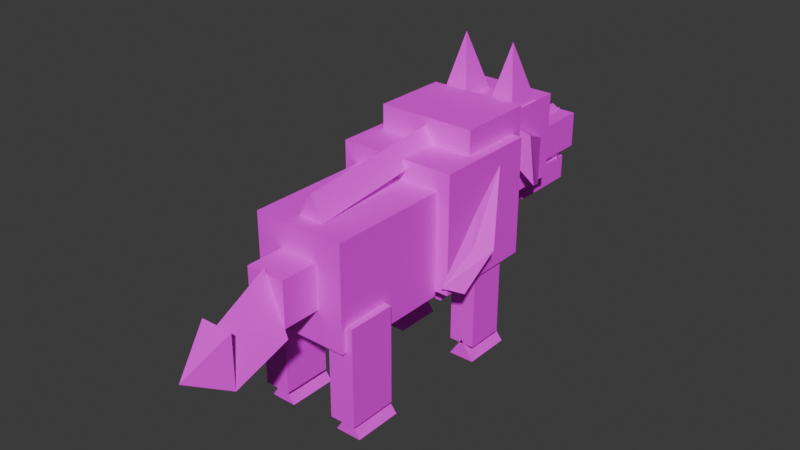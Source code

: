 # Source: wolf_source.blend  (saved by Blender 5.0.119; exported with 4.5.12 LTS)
import bpy
from mathutils import Matrix  # noqa: F401  (used for matrix-valued properties, if any)

bpy.ops.wm.read_factory_settings(use_empty=True)
scene = bpy.context.scene
scene.name = 'Scene'

# ---- collections
col_collection = bpy.data.collections.new('Collection'); scene.collection.children.link(col_collection)

# ---- images (referenced by path relative to the original .blend; pixels are not part of the script)
import os
ASSET_DIR = os.environ.get("B2B_ASSET_DIR", "")  # directory of the original .blend (textures are referenced by path, not embedded)
HERE = os.path.dirname(os.path.abspath(__file__))  # packed textures are extracted next to this script under _unpacked/

def load_image(name, relpath, width, height, colorspace="sRGB"):
    """Load a texture the original file referenced (path relative to the .blend, or extracted next to this script)."""
    p = next((c for c in (os.path.join(HERE, relpath), os.path.join(ASSET_DIR, relpath)) if relpath and os.path.exists(c)), "")
    if p:
        img = bpy.data.images.load(p, check_existing=True)
        img.name = name
    else:  # same state as the original file: an image datablock whose file is absent (Cycles renders it pink)
        img = bpy.data.images.new(name, width, height)
        img.source = "FILE"
        img.filepath = "//" + (relpath or name)
    img.colorspace_settings.name = colorspace
    return img
img_palette_png = load_image('palette.png', 'palette.png', 1024, 1024, 'sRGB')

# ---- materials (node trees are filled in below, after node groups)
mat_gamepalette = bpy.data.materials.new('GamePalette')

# ---- material node trees
mat_gamepalette.use_nodes = True; mat_gamepalette.node_tree.nodes.clear()
_N = mat_gamepalette.node_tree.nodes; _L = mat_gamepalette.node_tree.links
n0 = _N.new('ShaderNodeOutputMaterial'); n0.name = 'Material Output'; n0.location = (400, 0)
n1 = _N.new('ShaderNodeBsdfPrincipled'); n1.name = 'Principled BSDF'; n1.location = (100, 0)
n1.inputs[2].default_value = 0.7
n2 = _N.new('ShaderNodeTexImage'); n2.name = 'Image Texture'; n2.location = (-250, 0)
n2.image = img_palette_png
n2.interpolation = 'Closest'
_L.new(n2.outputs[0], n1.inputs[0])
_L.new(n1.outputs[0], n0.inputs[0])
n0.is_active_output = True

# ---- world
world_world = bpy.data.worlds.new('World'); scene.world = world_world
world_world.use_nodes = True; world_world.node_tree.nodes.clear()
_N = world_world.node_tree.nodes; _L = world_world.node_tree.links
n0 = _N.new('ShaderNodeOutputWorld'); n0.name = 'World Output'; n0.location = (200, 100)
n1 = _N.new('ShaderNodeBackground'); n1.name = 'Background'; n1.location = (-200, 100)
n1.inputs[0].default_value = (0.05088, 0.05088, 0.05088, 1.0)
_L.new(n1.outputs[0], n0.inputs[0])
n0.is_active_output = True
world_world.color = (0.05088, 0.05088, 0.05088)
world_world.sun_shadow_jitter_overblur = 0.0

# ---- meshes
me_wolfbodymesh = bpy.data.meshes.new('WolfBodyMesh')
me_wolfbodymesh.from_pydata([(-0.36, 0.0, 0.58), (0.36, 0.0, 0.58), (0.36, 0.65, 0.58), (-0.36, 0.65, 0.58), (-0.36, 0.0, 1.3), (0.36, 0.0, 1.3), (0.36, 0.65, 1.3), (-0.36, 0.65, 1.3), (-0.3, 0.25, 0.95), (0.3, 0.25, 0.95), (0.3, 0.72, 0.95), (-0.3, 0.72, 0.95), (-0.3, 0.25, 1.45), (0.3, 0.25, 1.45), (0.3, 0.72, 1.45), (-0.3, 0.72, 1.45), (-0.36, 0.15, 0.85), (-0.48, 0.25, 0.8), (-0.36, 0.45, 1.2), (-0.36, -0.05, 0.65), (-0.44, 0.05, 0.6), (-0.36, 0.25, 1.0), (0.36, 0.15, 0.85), (0.36, 0.45, 1.2), (0.48, 0.25, 0.8), (0.36, -0.05, 0.65), (0.36, 0.25, 1.0), (0.44, 0.05, 0.6), (-0.24, 0.1, 0.46), (0.24, 0.1, 0.46), (0.24, 0.6, 0.46), (-0.24, 0.6, 0.46), (-0.24, 0.1, 0.8), (0.24, 0.1, 0.8), (0.24, 0.6, 0.8), (-0.24, 0.6, 0.8), (-0.28, -0.75, 0.55), (0.28, -0.75, 0.55), (0.28, 0.0, 0.55), (-0.28, 0.0, 0.55), (-0.28, -0.75, 1.18), (0.28, -0.75, 1.18), (0.28, 0.0, 1.18), (-0.28, 0.0, 1.18), (-0.08, -0.65, 1.18), (0.08, -0.65, 1.18), (0.0, -0.65, 1.32), (-0.08, 0.45, 1.3), (0.08, 0.45, 1.3), (0.0, 0.45, 1.42)], [], [(0, 1, 2, 3), (4, 7, 6, 5), (0, 4, 5, 1), (2, 6, 7, 3), (3, 7, 4, 0), (1, 5, 6, 2), (8, 9, 10, 11), (12, 15, 14, 13), (8, 12, 13, 9), (10, 14, 15, 11), (11, 15, 12, 8), (9, 13, 14, 10), (16, 17, 18), (19, 21, 20), (16, 19, 20, 17), (17, 20, 21, 18), (18, 21, 19, 16), (22, 23, 24), (25, 27, 26), (22, 25, 26, 23), (23, 26, 27, 24), (24, 27, 25, 22), (28, 29, 30, 31), (32, 35, 34, 33), (28, 32, 33, 29), (30, 34, 35, 31), (31, 35, 32, 28), (29, 33, 34, 30), (36, 37, 38, 39), (40, 43, 42, 41), (36, 40, 41, 37), (38, 42, 43, 39), (39, 43, 40, 36), (37, 41, 42, 38), (44, 45, 46), (47, 49, 48), (44, 47, 48, 45), (45, 48, 49, 46), (46, 49, 47, 44)])
_uv = me_wolfbodymesh.uv_layers.new(name='Float2')
_uv.uv.foreach_set('vector', [0.4375, 0.8125, 0.4375, 0.8125, 0.4375, 0.8125, 0.4375, 0.8125, 0.4375, 0.8125, 0.4375, 0.8125, 0.4375, 0.8125, 0.4375, 0.8125, 0.4375, 0.8125, 0.4375, 0.8125, 0.4375, 0.8125, 0.4375, 0.8125, 0.4375, 0.8125, 0.4375, 0.8125, 0.4375, 0.8125, 0.4375, 0.8125, 0.4375, 0.8125, 0.4375, 0.8125, 0.4375, 0.8125, 0.4375, 0.8125, 0.4375, 0.8125, 0.4375, 0.8125, 0.4375, 0.8125, 0.4375, 0.8125, 0.4375, 0.8125, 0.4375, 0.8125, 0.4375, 0.8125, 0.4375, 0.8125, 0.4375, 0.8125, 0.4375, 0.8125, 0.4375, 0.8125, 0.4375, 0.8125, 0.4375, 0.8125, 0.4375, 0.8125, 0.4375, 0.8125, 0.4375, 0.8125, 0.4375, 0.8125, 0.4375, 0.8125, 0.4375, 0.8125, 0.4375, 0.8125, 0.4375, 0.8125, 0.4375, 0.8125, 0.4375, 0.8125, 0.4375, 0.8125, 0.4375, 0.8125, 0.4375, 0.8125, 0.4375, 0.8125, 0.4375, 0.8125, 0.0625, 0.8125, 0.0625, 0.8125, 0.0625, 0.8125, 0.0625, 0.8125, 0.0625, 0.8125, 0.0625, 0.8125, 0.0625, 0.8125, 0.0625, 0.8125, 0.0625, 0.8125, 0.0625, 0.8125, 0.0625, 0.8125, 0.0625, 0.8125, 0.0625, 0.8125, 0.0625, 0.8125, 0.0625, 0.8125, 0.0625, 0.8125, 0.0625, 0.8125, 0.0625, 0.8125, 0.0625, 0.8125, 0.0625, 0.8125, 0.0625, 0.8125, 0.0625, 0.8125, 0.0625, 0.8125, 0.0625, 0.8125, 0.0625, 0.8125, 0.0625, 0.8125, 0.0625, 0.8125, 0.0625, 0.8125, 0.0625, 0.8125, 0.0625, 0.8125, 0.0625, 0.8125, 0.0625, 0.8125, 0.0625, 0.8125, 0.0625, 0.8125, 0.0625, 0.8125, 0.0625, 0.8125, 0.0625, 0.9375, 0.0625, 0.9375, 0.0625, 0.9375, 0.0625, 0.9375, 0.0625, 0.9375, 0.0625, 0.9375, 0.0625, 0.9375, 0.0625, 0.9375, 0.0625, 0.9375, 0.0625, 0.9375, 0.0625, 0.9375, 0.0625, 0.9375, 0.0625, 0.9375, 0.0625, 0.9375, 0.0625, 0.9375, 0.0625, 0.9375, 0.0625, 0.9375, 0.0625, 0.9375, 0.0625, 0.9375, 0.0625, 0.9375, 0.0625, 0.9375, 0.0625, 0.9375, 0.0625, 0.9375, 0.0625, 0.9375, 0.4375, 0.8125, 0.4375, 0.8125, 0.4375, 0.8125, 0.4375, 0.8125, 0.4375, 0.8125, 0.4375, 0.8125, 0.4375, 0.8125, 0.4375, 0.8125, 0.4375, 0.8125, 0.4375, 0.8125, 0.4375, 0.8125, 0.4375, 0.8125, 0.4375, 0.8125, 0.4375, 0.8125, 0.4375, 0.8125, 0.4375, 0.8125, 0.4375, 0.8125, 0.4375, 0.8125, 0.4375, 0.8125, 0.4375, 0.8125, 0.4375, 0.8125, 0.4375, 0.8125, 0.4375, 0.8125, 0.4375, 0.8125, 0.6875, 0.8125, 0.6875, 0.8125, 0.6875, 0.8125, 0.6875, 0.8125, 0.6875, 0.8125, 0.6875, 0.8125, 0.6875, 0.8125, 0.6875, 0.8125, 0.6875, 0.8125, 0.6875, 0.8125, 0.6875, 0.8125, 0.6875, 0.8125, 0.6875, 0.8125, 0.6875, 0.8125, 0.6875, 0.8125, 0.6875, 0.8125, 0.6875, 0.8125, 0.6875, 0.8125])
me_wolfbodymesh.materials.append(mat_gamepalette)
me_wolfbodymesh.update()
me_wolfheadmesh = bpy.data.meshes.new('WolfHeadMesh')
me_wolfheadmesh.from_pydata([(-0.25, 0.65, 0.88), (0.25, 0.65, 0.88), (0.25, 1.1, 0.88), (-0.25, 1.1, 0.88), (-0.25, 0.65, 1.4), (0.25, 0.65, 1.4), (0.25, 1.1, 1.4), (-0.25, 1.1, 1.4), (-0.25, 0.68, 1.15), (-0.36, 0.8, 0.95), (-0.25, 1.02, 0.85), (-0.25, 0.68, 1.35), (-0.32, 0.8, 1.25), (-0.25, 1.02, 1.15), (0.25, 0.68, 1.15), (0.25, 1.02, 0.85), (0.36, 0.8, 0.95), (0.25, 0.68, 1.35), (0.25, 1.02, 1.15), (0.32, 0.8, 1.25), (-0.15, 1.08, 0.9), (0.15, 1.08, 0.9), (0.15, 1.55, 0.9), (-0.15, 1.55, 0.9), (-0.15, 1.08, 1.12), (0.15, 1.08, 1.12), (0.15, 1.55, 1.12), (-0.15, 1.55, 1.12), (-0.06, 1.55, 0.98), (0.06, 1.55, 0.98), (0.0, 1.55, 1.12), (-0.06, 1.62, 0.98), (0.06, 1.62, 0.98), (0.0, 1.62, 1.1), (-0.13, 1.05, 0.7), (0.13, 1.05, 0.7), (0.13, 1.48, 0.7), (-0.13, 1.48, 0.7), (-0.13, 1.05, 0.85), (0.13, 1.05, 0.85), (0.13, 1.48, 0.85), (-0.13, 1.48, 0.85), (-0.11, 1.1, 0.85), (0.11, 1.1, 0.85), (0.11, 1.45, 0.85), (-0.11, 1.45, 0.85), (-0.11, 1.1, 0.9), (0.11, 1.1, 0.9), (0.11, 1.45, 0.9), (-0.11, 1.45, 0.9), (-0.14, 1.4, 0.9), (-0.1, 1.4, 0.9), (-0.12, 1.48, 0.9), (-0.12, 1.44, 0.74), (0.1, 1.4, 0.9), (0.14, 1.4, 0.9), (0.12, 1.48, 0.9), (0.12, 1.44, 0.74), (-0.12, 1.36, 0.85), (-0.08, 1.36, 0.85), (-0.1, 1.44, 0.85), (-0.1, 1.4, 0.98), (0.08, 1.36, 0.85), (0.12, 1.36, 0.85), (0.1, 1.44, 0.85), (0.1, 1.4, 0.98), (-0.08, 1.08, 1.12), (0.08, 1.08, 1.12), (0.0, 1.08, 1.18), (-0.05, 1.54, 1.12), (0.05, 1.54, 1.12), (0.0, 1.54, 1.15)], [], [(0, 1, 2, 3), (4, 7, 6, 5), (0, 4, 5, 1), (2, 6, 7, 3), (3, 7, 4, 0), (1, 5, 6, 2), (8, 9, 10), (11, 13, 12), (8, 11, 12, 9), (9, 12, 13, 10), (10, 13, 11, 8), (14, 15, 16), (17, 19, 18), (14, 17, 18, 15), (15, 18, 19, 16), (16, 19, 17, 14), (20, 21, 22, 23), (24, 27, 26, 25), (20, 24, 25, 21), (22, 26, 27, 23), (23, 27, 24, 20), (21, 25, 26, 22), (28, 29, 30), (31, 33, 32), (28, 31, 32, 29), (29, 32, 33, 30), (30, 33, 31, 28), (34, 35, 36, 37), (38, 41, 40, 39), (34, 38, 39, 35), (36, 40, 41, 37), (37, 41, 38, 34), (35, 39, 40, 36), (42, 43, 44, 45), (46, 49, 48, 47), (42, 46, 47, 43), (44, 48, 49, 45), (45, 49, 46, 42), (43, 47, 48, 44), (50, 52, 51), (50, 51, 53), (51, 52, 53), (52, 50, 53), (54, 56, 55), (54, 55, 57), (55, 56, 57), (56, 54, 57), (58, 60, 59), (58, 59, 61), (59, 60, 61), (60, 58, 61), (62, 64, 63), (62, 63, 65), (63, 64, 65), (64, 62, 65), (66, 67, 68), (69, 71, 70), (66, 69, 70, 67), (67, 70, 71, 68), (68, 71, 69, 66)])
_uv = me_wolfheadmesh.uv_layers.new(name='Float2')
_uv.uv.foreach_set('vector', [0.4375, 0.8125, 0.4375, 0.8125, 0.4375, 0.8125, 0.4375, 0.8125, 0.4375, 0.8125, 0.4375, 0.8125, 0.4375, 0.8125, 0.4375, 0.8125, 0.4375, 0.8125, 0.4375, 0.8125, 0.4375, 0.8125, 0.4375, 0.8125, 0.4375, 0.8125, 0.4375, 0.8125, 0.4375, 0.8125, 0.4375, 0.8125, 0.4375, 0.8125, 0.4375, 0.8125, 0.4375, 0.8125, 0.4375, 0.8125, 0.4375, 0.8125, 0.4375, 0.8125, 0.4375, 0.8125, 0.4375, 0.8125, 0.0625, 0.8125, 0.0625, 0.8125, 0.0625, 0.8125, 0.0625, 0.8125, 0.0625, 0.8125, 0.0625, 0.8125, 0.0625, 0.8125, 0.0625, 0.8125, 0.0625, 0.8125, 0.0625, 0.8125, 0.0625, 0.8125, 0.0625, 0.8125, 0.0625, 0.8125, 0.0625, 0.8125, 0.0625, 0.8125, 0.0625, 0.8125, 0.0625, 0.8125, 0.0625, 0.8125, 0.0625, 0.8125, 0.0625, 0.8125, 0.0625, 0.8125, 0.0625, 0.8125, 0.0625, 0.8125, 0.0625, 0.8125, 0.0625, 0.8125, 0.0625, 0.8125, 0.0625, 0.8125, 0.0625, 0.8125, 0.0625, 0.8125, 0.0625, 0.8125, 0.0625, 0.8125, 0.0625, 0.8125, 0.0625, 0.8125, 0.0625, 0.8125, 0.0625, 0.8125, 0.0625, 0.8125, 0.4375, 0.8125, 0.4375, 0.8125, 0.4375, 0.8125, 0.4375, 0.8125, 0.4375, 0.8125, 0.4375, 0.8125, 0.4375, 0.8125, 0.4375, 0.8125, 0.4375, 0.8125, 0.4375, 0.8125, 0.4375, 0.8125, 0.4375, 0.8125, 0.4375, 0.8125, 0.4375, 0.8125, 0.4375, 0.8125, 0.4375, 0.8125, 0.4375, 0.8125, 0.4375, 0.8125, 0.4375, 0.8125, 0.4375, 0.8125, 0.4375, 0.8125, 0.4375, 0.8125, 0.4375, 0.8125, 0.4375, 0.8125, 0.9375, 0.8125, 0.9375, 0.8125, 0.9375, 0.8125, 0.9375, 0.8125, 0.9375, 0.8125, 0.9375, 0.8125, 0.9375, 0.8125, 0.9375, 0.8125, 0.9375, 0.8125, 0.9375, 0.8125, 0.9375, 0.8125, 0.9375, 0.8125, 0.9375, 0.8125, 0.9375, 0.8125, 0.9375, 0.8125, 0.9375, 0.8125, 0.9375, 0.8125, 0.9375, 0.8125, 0.0625, 0.8125, 0.0625, 0.8125, 0.0625, 0.8125, 0.0625, 0.8125, 0.0625, 0.8125, 0.0625, 0.8125, 0.0625, 0.8125, 0.0625, 0.8125, 0.0625, 0.8125, 0.0625, 0.8125, 0.0625, 0.8125, 0.0625, 0.8125, 0.0625, 0.8125, 0.0625, 0.8125, 0.0625, 0.8125, 0.0625, 0.8125, 0.0625, 0.8125, 0.0625, 0.8125, 0.0625, 0.8125, 0.0625, 0.8125, 0.0625, 0.8125, 0.0625, 0.8125, 0.0625, 0.8125, 0.0625, 0.8125, 0.5625, 0.1875, 0.5625, 0.1875, 0.5625, 0.1875, 0.5625, 0.1875, 0.5625, 0.1875, 0.5625, 0.1875, 0.5625, 0.1875, 0.5625, 0.1875, 0.5625, 0.1875, 0.5625, 0.1875, 0.5625, 0.1875, 0.5625, 0.1875, 0.5625, 0.1875, 0.5625, 0.1875, 0.5625, 0.1875, 0.5625, 0.1875, 0.5625, 0.1875, 0.5625, 0.1875, 0.5625, 0.1875, 0.5625, 0.1875, 0.5625, 0.1875, 0.5625, 0.1875, 0.5625, 0.1875, 0.5625, 0.1875, 0.0, 0.0, 0.0, 0.0, 0.0, 0.0, 0.0, 0.0, 0.0, 0.0, 0.0, 0.0, 0.0, 0.0, 0.0, 0.0, 0.0, 0.0, 0.0, 0.0, 0.0, 0.0, 0.0, 0.0, 0.0, 0.0, 0.0, 0.0, 0.0, 0.0, 0.0, 0.0, 0.0, 0.0, 0.0, 0.0, 0.0, 0.0, 0.0, 0.0, 0.0, 0.0, 0.0, 0.0, 0.0, 0.0, 0.0, 0.0, 0.0, 0.0, 0.0, 0.0, 0.0, 0.0, 0.0, 0.0, 0.0, 0.0, 0.0, 0.0, 0.0, 0.0, 0.0, 0.0, 0.0, 0.0, 0.0, 0.0, 0.0, 0.0, 0.0, 0.0, 0.0, 0.0, 0.0, 0.0, 0.0, 0.0, 0.0, 0.0, 0.0, 0.0, 0.0, 0.0, 0.0, 0.0, 0.0, 0.0, 0.0, 0.0, 0.0, 0.0, 0.0, 0.0, 0.0, 0.0, 0.6875, 0.8125, 0.6875, 0.8125, 0.6875, 0.8125, 0.6875, 0.8125, 0.6875, 0.8125, 0.6875, 0.8125, 0.6875, 0.8125, 0.6875, 0.8125, 0.6875, 0.8125, 0.6875, 0.8125, 0.6875, 0.8125, 0.6875, 0.8125, 0.6875, 0.8125, 0.6875, 0.8125, 0.6875, 0.8125, 0.6875, 0.8125, 0.6875, 0.8125, 0.6875, 0.8125])
me_wolfheadmesh.materials.append(mat_gamepalette)
me_wolfheadmesh.update()
me_wolfearsmesh = bpy.data.meshes.new('WolfEarsMesh')
me_wolfearsmesh.from_pydata([(-0.24, 0.72, 1.4), (-0.08, 0.72, 1.4), (-0.08, 0.95, 1.4), (-0.24, 0.95, 1.4), (-0.16, 0.82, 1.76), (-0.2, 0.88, 1.41), (-0.12, 0.88, 1.41), (-0.16, 0.8, 1.62), (-0.16, 0.9, 1.45), (0.08, 0.72, 1.4), (0.24, 0.72, 1.4), (0.24, 0.95, 1.4), (0.08, 0.95, 1.4), (0.16, 0.82, 1.76), (0.12, 0.88, 1.41), (0.2, 0.88, 1.41), (0.16, 0.8, 1.62), (0.16, 0.9, 1.45)], [], [(0, 1, 2, 3), (0, 4, 1), (1, 4, 2), (2, 4, 3), (3, 4, 0), (5, 7, 6), (5, 6, 8), (6, 7, 8), (7, 5, 8), (9, 10, 11, 12), (9, 13, 10), (10, 13, 11), (11, 13, 12), (12, 13, 9), (14, 16, 15), (14, 15, 17), (15, 16, 17), (16, 14, 17)])
_uv = me_wolfearsmesh.uv_layers.new(name='Float2')
_uv.uv.foreach_set('vector', [0.4375, 0.8125, 0.4375, 0.8125, 0.4375, 0.8125, 0.4375, 0.8125, 0.4375, 0.8125, 0.4375, 0.8125, 0.4375, 0.8125, 0.4375, 0.8125, 0.4375, 0.8125, 0.4375, 0.8125, 0.4375, 0.8125, 0.4375, 0.8125, 0.4375, 0.8125, 0.4375, 0.8125, 0.4375, 0.8125, 0.4375, 0.8125, 0.0625, 0.1875, 0.0625, 0.1875, 0.0625, 0.1875, 0.0625, 0.1875, 0.0625, 0.1875, 0.0625, 0.1875, 0.0625, 0.1875, 0.0625, 0.1875, 0.0625, 0.1875, 0.0625, 0.1875, 0.0625, 0.1875, 0.0625, 0.1875, 0.4375, 0.8125, 0.4375, 0.8125, 0.4375, 0.8125, 0.4375, 0.8125, 0.4375, 0.8125, 0.4375, 0.8125, 0.4375, 0.8125, 0.4375, 0.8125, 0.4375, 0.8125, 0.4375, 0.8125, 0.4375, 0.8125, 0.4375, 0.8125, 0.4375, 0.8125, 0.4375, 0.8125, 0.4375, 0.8125, 0.4375, 0.8125, 0.0625, 0.1875, 0.0625, 0.1875, 0.0625, 0.1875, 0.0625, 0.1875, 0.0625, 0.1875, 0.0625, 0.1875, 0.0625, 0.1875, 0.0625, 0.1875, 0.0625, 0.1875, 0.0625, 0.1875, 0.0625, 0.1875, 0.0625, 0.1875])
me_wolfearsmesh.materials.append(mat_gamepalette)
me_wolfearsmesh.update()
me_wolfeyesmesh = bpy.data.meshes.new('WolfEyesMesh')
me_wolfeyesmesh.from_pydata([(-0.22, 1.02, 1.22), (-0.12, 1.02, 1.15), (-0.16, 1.14, 1.18), (-0.2, 1.02, 1.2), (-0.1, 1.02, 1.13), (-0.14, 1.14, 1.16), (0.12, 1.02, 1.15), (0.22, 1.02, 1.22), (0.16, 1.14, 1.18), (0.1, 1.02, 1.13), (0.2, 1.02, 1.2), (0.14, 1.14, 1.16)], [], [(0, 1, 2), (3, 5, 4), (0, 3, 4, 1), (1, 4, 5, 2), (2, 5, 3, 0), (6, 7, 8), (9, 11, 10), (6, 9, 10, 7), (7, 10, 11, 8), (8, 11, 9, 6)])
_uv = me_wolfeyesmesh.uv_layers.new(name='Float2')
_uv.uv.foreach_set('vector', [0.8125, 0.1875, 0.8125, 0.1875, 0.8125, 0.1875, 0.8125, 0.1875, 0.8125, 0.1875, 0.8125, 0.1875, 0.8125, 0.1875, 0.8125, 0.1875, 0.8125, 0.1875, 0.8125, 0.1875, 0.8125, 0.1875, 0.8125, 0.1875, 0.8125, 0.1875, 0.8125, 0.1875, 0.8125, 0.1875, 0.8125, 0.1875, 0.8125, 0.1875, 0.8125, 0.1875, 0.8125, 0.1875, 0.8125, 0.1875, 0.8125, 0.1875, 0.8125, 0.1875, 0.8125, 0.1875, 0.8125, 0.1875, 0.8125, 0.1875, 0.8125, 0.1875, 0.8125, 0.1875, 0.8125, 0.1875, 0.8125, 0.1875, 0.8125, 0.1875, 0.8125, 0.1875, 0.8125, 0.1875, 0.8125, 0.1875, 0.8125, 0.1875, 0.8125, 0.1875, 0.8125, 0.1875])
me_wolfeyesmesh.materials.append(mat_gamepalette)
me_wolfeyesmesh.update()
me_wolflegsmesh = bpy.data.meshes.new('WolfLegsMesh')
me_wolflegsmesh.from_pydata([(-0.34, 0.28, 0.1), (-0.18, 0.28, 0.1), (-0.18, 0.52, 0.1), (-0.34, 0.52, 0.1), (-0.34, 0.28, 0.65), (-0.18, 0.28, 0.65), (-0.18, 0.52, 0.65), (-0.34, 0.52, 0.65), (-0.34, 0.28, 0.0), (-0.18, 0.28, 0.0), (-0.26, 0.28, 0.12), (-0.34, 0.58, 0.0), (-0.18, 0.58, 0.0), (-0.26, 0.58, 0.1), (0.18, 0.28, 0.1), (0.34, 0.28, 0.1), (0.34, 0.52, 0.1), (0.18, 0.52, 0.1), (0.18, 0.28, 0.65), (0.34, 0.28, 0.65), (0.34, 0.52, 0.65), (0.18, 0.52, 0.65), (0.18, 0.28, 0.0), (0.34, 0.28, 0.0), (0.26, 0.28, 0.12), (0.18, 0.58, 0.0), (0.34, 0.58, 0.0), (0.26, 0.58, 0.1), (-0.32, -0.72, 0.1), (-0.16, -0.72, 0.1), (-0.16, -0.42, 0.1), (-0.32, -0.42, 0.1), (-0.32, -0.72, 0.7), (-0.16, -0.72, 0.7), (-0.16, -0.42, 0.7), (-0.32, -0.42, 0.7), (-0.32, -0.68, 0.0), (-0.16, -0.68, 0.0), (-0.24, -0.68, 0.12), (-0.32, -0.38, 0.0), (-0.16, -0.38, 0.0), (-0.24, -0.38, 0.1), (0.16, -0.72, 0.1), (0.32, -0.72, 0.1), (0.32, -0.42, 0.1), (0.16, -0.42, 0.1), (0.16, -0.72, 0.7), (0.32, -0.72, 0.7), (0.32, -0.42, 0.7), (0.16, -0.42, 0.7), (0.16, -0.68, 0.0), (0.32, -0.68, 0.0), (0.24, -0.68, 0.12), (0.16, -0.38, 0.0), (0.32, -0.38, 0.0), (0.24, -0.38, 0.1)], [], [(0, 1, 2, 3), (4, 7, 6, 5), (0, 4, 5, 1), (2, 6, 7, 3), (3, 7, 4, 0), (1, 5, 6, 2), (8, 9, 10), (11, 13, 12), (8, 11, 12, 9), (9, 12, 13, 10), (10, 13, 11, 8), (14, 15, 16, 17), (18, 21, 20, 19), (14, 18, 19, 15), (16, 20, 21, 17), (17, 21, 18, 14), (15, 19, 20, 16), (22, 23, 24), (25, 27, 26), (22, 25, 26, 23), (23, 26, 27, 24), (24, 27, 25, 22), (28, 29, 30, 31), (32, 35, 34, 33), (28, 32, 33, 29), (30, 34, 35, 31), (31, 35, 32, 28), (29, 33, 34, 30), (36, 37, 38), (39, 41, 40), (36, 39, 40, 37), (37, 40, 41, 38), (38, 41, 39, 36), (42, 43, 44, 45), (46, 49, 48, 47), (42, 46, 47, 43), (44, 48, 49, 45), (45, 49, 46, 42), (43, 47, 48, 44), (50, 51, 52), (53, 55, 54), (50, 53, 54, 51), (51, 54, 55, 52), (52, 55, 53, 50)])
_uv = me_wolflegsmesh.uv_layers.new(name='Float2')
_uv.uv.foreach_set('vector', [0.4375, 0.8125, 0.4375, 0.8125, 0.4375, 0.8125, 0.4375, 0.8125, 0.4375, 0.8125, 0.4375, 0.8125, 0.4375, 0.8125, 0.4375, 0.8125, 0.4375, 0.8125, 0.4375, 0.8125, 0.4375, 0.8125, 0.4375, 0.8125, 0.4375, 0.8125, 0.4375, 0.8125, 0.4375, 0.8125, 0.4375, 0.8125, 0.4375, 0.8125, 0.4375, 0.8125, 0.4375, 0.8125, 0.4375, 0.8125, 0.4375, 0.8125, 0.4375, 0.8125, 0.4375, 0.8125, 0.4375, 0.8125, 0.6875, 0.8125, 0.6875, 0.8125, 0.6875, 0.8125, 0.6875, 0.8125, 0.6875, 0.8125, 0.6875, 0.8125, 0.6875, 0.8125, 0.6875, 0.8125, 0.6875, 0.8125, 0.6875, 0.8125, 0.6875, 0.8125, 0.6875, 0.8125, 0.6875, 0.8125, 0.6875, 0.8125, 0.6875, 0.8125, 0.6875, 0.8125, 0.6875, 0.8125, 0.6875, 0.8125, 0.4375, 0.8125, 0.4375, 0.8125, 0.4375, 0.8125, 0.4375, 0.8125, 0.4375, 0.8125, 0.4375, 0.8125, 0.4375, 0.8125, 0.4375, 0.8125, 0.4375, 0.8125, 0.4375, 0.8125, 0.4375, 0.8125, 0.4375, 0.8125, 0.4375, 0.8125, 0.4375, 0.8125, 0.4375, 0.8125, 0.4375, 0.8125, 0.4375, 0.8125, 0.4375, 0.8125, 0.4375, 0.8125, 0.4375, 0.8125, 0.4375, 0.8125, 0.4375, 0.8125, 0.4375, 0.8125, 0.4375, 0.8125, 0.6875, 0.8125, 0.6875, 0.8125, 0.6875, 0.8125, 0.6875, 0.8125, 0.6875, 0.8125, 0.6875, 0.8125, 0.6875, 0.8125, 0.6875, 0.8125, 0.6875, 0.8125, 0.6875, 0.8125, 0.6875, 0.8125, 0.6875, 0.8125, 0.6875, 0.8125, 0.6875, 0.8125, 0.6875, 0.8125, 0.6875, 0.8125, 0.6875, 0.8125, 0.6875, 0.8125, 0.4375, 0.8125, 0.4375, 0.8125, 0.4375, 0.8125, 0.4375, 0.8125, 0.4375, 0.8125, 0.4375, 0.8125, 0.4375, 0.8125, 0.4375, 0.8125, 0.4375, 0.8125, 0.4375, 0.8125, 0.4375, 0.8125, 0.4375, 0.8125, 0.4375, 0.8125, 0.4375, 0.8125, 0.4375, 0.8125, 0.4375, 0.8125, 0.4375, 0.8125, 0.4375, 0.8125, 0.4375, 0.8125, 0.4375, 0.8125, 0.4375, 0.8125, 0.4375, 0.8125, 0.4375, 0.8125, 0.4375, 0.8125, 0.6875, 0.8125, 0.6875, 0.8125, 0.6875, 0.8125, 0.6875, 0.8125, 0.6875, 0.8125, 0.6875, 0.8125, 0.6875, 0.8125, 0.6875, 0.8125, 0.6875, 0.8125, 0.6875, 0.8125, 0.6875, 0.8125, 0.6875, 0.8125, 0.6875, 0.8125, 0.6875, 0.8125, 0.6875, 0.8125, 0.6875, 0.8125, 0.6875, 0.8125, 0.6875, 0.8125, 0.4375, 0.8125, 0.4375, 0.8125, 0.4375, 0.8125, 0.4375, 0.8125, 0.4375, 0.8125, 0.4375, 0.8125, 0.4375, 0.8125, 0.4375, 0.8125, 0.4375, 0.8125, 0.4375, 0.8125, 0.4375, 0.8125, 0.4375, 0.8125, 0.4375, 0.8125, 0.4375, 0.8125, 0.4375, 0.8125, 0.4375, 0.8125, 0.4375, 0.8125, 0.4375, 0.8125, 0.4375, 0.8125, 0.4375, 0.8125, 0.4375, 0.8125, 0.4375, 0.8125, 0.4375, 0.8125, 0.4375, 0.8125, 0.6875, 0.8125, 0.6875, 0.8125, 0.6875, 0.8125, 0.6875, 0.8125, 0.6875, 0.8125, 0.6875, 0.8125, 0.6875, 0.8125, 0.6875, 0.8125, 0.6875, 0.8125, 0.6875, 0.8125, 0.6875, 0.8125, 0.6875, 0.8125, 0.6875, 0.8125, 0.6875, 0.8125, 0.6875, 0.8125, 0.6875, 0.8125, 0.6875, 0.8125, 0.6875, 0.8125])
me_wolflegsmesh.materials.append(mat_gamepalette)
me_wolflegsmesh.update()
me_wolftailmesh = bpy.data.meshes.new('WolfTailMesh')
me_wolftailmesh.from_pydata([(-0.12, -0.98, 0.75), (0.12, -0.98, 0.75), (0.12, -0.72, 0.75), (-0.12, -0.72, 0.75), (-0.12, -0.98, 1.02), (0.12, -0.98, 1.02), (0.12, -0.72, 1.02), (-0.12, -0.72, 1.02), (-0.14, -0.98, 0.7), (0.14, -0.98, 0.7), (0.0, -0.98, 1.05), (-0.1, -1.3, 0.55), (0.1, -1.3, 0.55), (0.0, -1.3, 0.88), (-0.1, -1.3, 0.55), (0.1, -1.3, 0.55), (0.1, -1.3, 0.88), (-0.1, -1.3, 0.88), (0.0, -1.55, 0.68)], [], [(0, 1, 2, 3), (4, 7, 6, 5), (0, 4, 5, 1), (2, 6, 7, 3), (3, 7, 4, 0), (1, 5, 6, 2), (8, 9, 10), (11, 13, 12), (8, 11, 12, 9), (9, 12, 13, 10), (10, 13, 11, 8), (14, 15, 16, 17), (14, 18, 15), (15, 18, 16), (16, 18, 17), (17, 18, 14)])
_uv = me_wolftailmesh.uv_layers.new(name='Float2')
_uv.uv.foreach_set('vector', [0.4375, 0.8125, 0.4375, 0.8125, 0.4375, 0.8125, 0.4375, 0.8125, 0.4375, 0.8125, 0.4375, 0.8125, 0.4375, 0.8125, 0.4375, 0.8125, 0.4375, 0.8125, 0.4375, 0.8125, 0.4375, 0.8125, 0.4375, 0.8125, 0.4375, 0.8125, 0.4375, 0.8125, 0.4375, 0.8125, 0.4375, 0.8125, 0.4375, 0.8125, 0.4375, 0.8125, 0.4375, 0.8125, 0.4375, 0.8125, 0.4375, 0.8125, 0.4375, 0.8125, 0.4375, 0.8125, 0.4375, 0.8125, 0.0625, 0.8125, 0.0625, 0.8125, 0.0625, 0.8125, 0.0625, 0.8125, 0.0625, 0.8125, 0.0625, 0.8125, 0.0625, 0.8125, 0.0625, 0.8125, 0.0625, 0.8125, 0.0625, 0.8125, 0.0625, 0.8125, 0.0625, 0.8125, 0.0625, 0.8125, 0.0625, 0.8125, 0.0625, 0.8125, 0.0625, 0.8125, 0.0625, 0.8125, 0.0625, 0.8125, 0.0625, 0.9375, 0.0625, 0.9375, 0.0625, 0.9375, 0.0625, 0.9375, 0.0625, 0.9375, 0.0625, 0.9375, 0.0625, 0.9375, 0.0625, 0.9375, 0.0625, 0.9375, 0.0625, 0.9375, 0.0625, 0.9375, 0.0625, 0.9375, 0.0625, 0.9375, 0.0625, 0.9375, 0.0625, 0.9375, 0.0625, 0.9375])
me_wolftailmesh.materials.append(mat_gamepalette)
me_wolftailmesh.update()

# ---- objects
ob_body = bpy.data.objects.new('Body', me_wolfbodymesh)
ob_head = bpy.data.objects.new('Head', me_wolfheadmesh)
ob_ears = bpy.data.objects.new('Ears', me_wolfearsmesh)
ob_eyes = bpy.data.objects.new('Eyes', me_wolfeyesmesh)
ob_legs = bpy.data.objects.new('Legs', me_wolflegsmesh)
ob_tail = bpy.data.objects.new('Tail', me_wolftailmesh)
ob_wolf = bpy.data.objects.new('Wolf', None)

# ---- transforms, parenting, visibility, modifiers, constraints
ob_body.parent = ob_wolf
ob_body.location = (0.0, 0.0, 0.0)
ob_head.parent = ob_wolf
ob_head.location = (0.0, 0.0, 0.0)
ob_ears.parent = ob_wolf
ob_ears.location = (0.0, 0.0, 0.0)
ob_eyes.parent = ob_wolf
ob_eyes.location = (0.0, 0.0, 0.0)
ob_legs.parent = ob_wolf
ob_legs.location = (0.0, 0.0, 0.0)
ob_tail.parent = ob_wolf
ob_tail.location = (0.0, 0.0, 0.0)
ob_wolf.location = (0.0, 0.0, 0.0)

# ---- collection membership
col_collection.objects.link(ob_body)
col_collection.objects.link(ob_head)
col_collection.objects.link(ob_ears)
col_collection.objects.link(ob_eyes)
col_collection.objects.link(ob_legs)
col_collection.objects.link(ob_tail)
col_collection.objects.link(ob_wolf)

# ---- scene / render settings (as saved in the file)
scene.frame_start = 1; scene.frame_end = 250; scene.frame_set(1)
scene.render.engine = 'BLENDER_EEVEE_NEXT'
scene.render.bake_bias = 0.0
scene.render.bake_samples = 0
scene.cycles.sampling_pattern = 'TABULATED_SOBOL'
scene.eevee.use_volume_custom_range = False
bpy.context.view_layer.update()

# ---- added for rendering (the .blend has no active camera and no usable light): camera, sun
cam_auto = bpy.data.cameras.new('AutoCamera')
cam_auto.lens = 50.0
cam_auto.sensor_width = 36.0
cam_auto.clip_end = 1000.0
ob_auto_camera = bpy.data.objects.new('AutoCamera', cam_auto)
scene.collection.objects.link(ob_auto_camera)
ob_auto_camera.location = (3.47028, -4.12934, 3.65623)
ob_auto_camera.rotation_euler = (1.09748, -7.21219e-08, 0.694738)
scene.camera = ob_auto_camera
light_auto_sun = bpy.data.lights.new('AutoSun', 'SUN')
light_auto_sun.energy = 3.0
light_auto_sun.angle = 0.0523599
ob_auto_sun = bpy.data.objects.new('AutoSun', light_auto_sun)
scene.collection.objects.link(ob_auto_sun)
ob_auto_sun.rotation_euler = (0.872665, 0.174533, 0.523599)
bpy.context.view_layer.update()
